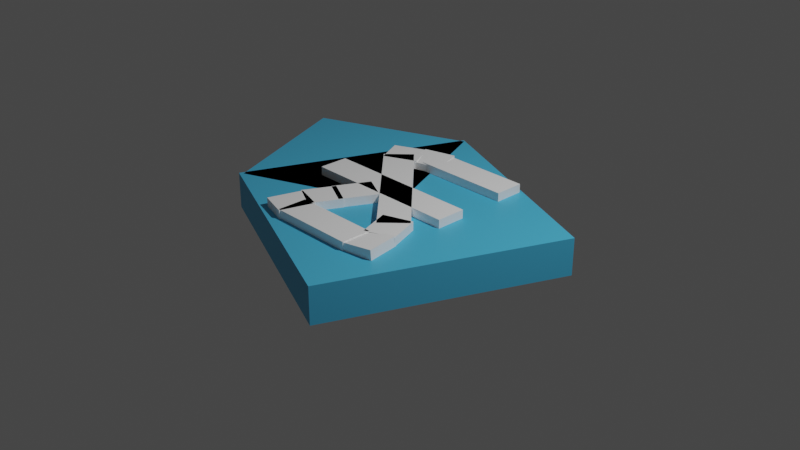 # Source: ahlogo.blend  (saved by Blender 2.91.10; exported with 4.5.12 LTS)
import bpy
from mathutils import Matrix  # noqa: F401  (used for matrix-valued properties, if any)

bpy.ops.wm.read_factory_settings(use_empty=True)
scene = bpy.context.scene
scene.name = 'Scene'

# ---- collections
col_collection = bpy.data.collections.new('Collection'); scene.collection.children.link(col_collection)

# ---- materials (node trees are filled in below, after node groups)
mat_blue = bpy.data.materials.new('blue')
mat_blue.use_transparent_shadow = False
mat_white = bpy.data.materials.new('white')
mat_white.use_transparent_shadow = False

# ---- material node trees
mat_blue.use_nodes = True; mat_blue.node_tree.nodes.clear()
_N = mat_blue.node_tree.nodes; _L = mat_blue.node_tree.links
n0 = _N.new('ShaderNodeBsdfPrincipled'); n0.name = 'Principled BSDF'; n0.location = (10, 300)
n0.distribution = 'GGX'
n0.subsurface_method = 'BURLEY'
n0.inputs[0].default_value = (0.0744, 0.4956, 0.8, 1.0)
n0.inputs[3].default_value = 1.45
n0.inputs[27].default_value = (0.0, 0.0, 0.0, 1.0)
n0.inputs[28].default_value = 1.0
n1 = _N.new('ShaderNodeOutputMaterial'); n1.name = 'Material Output'; n1.location = (300, 300)
_L.new(n0.outputs[0], n1.inputs[0])
n1.is_active_output = True
mat_white.use_nodes = True; mat_white.node_tree.nodes.clear()
_N = mat_white.node_tree.nodes; _L = mat_white.node_tree.links
n0 = _N.new('ShaderNodeBsdfPrincipled'); n0.name = 'Principled BSDF'; n0.location = (10, 300)
n0.distribution = 'GGX'
n0.subsurface_method = 'BURLEY'
n0.inputs[0].default_value = (1.0, 1.0, 1.0, 1.0)
n0.inputs[3].default_value = 1.45
n0.inputs[27].default_value = (0.0, 0.0, 0.0, 1.0)
n0.inputs[28].default_value = 1.0
n1 = _N.new('ShaderNodeOutputMaterial'); n1.name = 'Material Output'; n1.location = (300, 300)
_L.new(n0.outputs[0], n1.inputs[0])
n1.is_active_output = True

# ---- world
world_world = bpy.data.worlds.new('World'); scene.world = world_world
world_world.use_nodes = True; world_world.node_tree.nodes.clear()
_N = world_world.node_tree.nodes; _L = world_world.node_tree.links
n0 = _N.new('ShaderNodeOutputWorld'); n0.name = 'World Output'; n0.location = (300, 300)
n1 = _N.new('ShaderNodeBackground'); n1.name = 'Background'; n1.location = (10, 300)
n1.inputs[0].default_value = (0.05088, 0.05088, 0.05088, 1.0)
_L.new(n1.outputs[0], n0.inputs[0])
n0.is_active_output = True
world_world.color = (0.05088, 0.05088, 0.05088)
world_world.use_sun_shadow = False
world_world.sun_shadow_jitter_overblur = 0.0

# ---- cameras
cam_camera = bpy.data.cameras.new('Camera')
cam_camera.clip_end = 100.0
cam_camera.ortho_scale = 7.314

# ---- lights
light_light = bpy.data.lights.new('Light', 'POINT')
light_light.transmission_factor = 0.0
light_light.energy = 1000.0
light_light.shadow_soft_size = 0.1
light_light.shadow_maximum_resolution = 0.006
light_light.use_absolute_resolution = True

# ---- meshes
me_cube = bpy.data.meshes.new('Cube')
me_cube.from_pydata([(1.0, 1.0, 1.0), (1.0, 1.0, -1.0), (1.0, -1.0, 1.0), (1.0, -1.0, -1.0), (-1.0, 1.0, 1.0), (-1.0, 1.0, -1.0), (-1.0, -1.0, 1.0), (-1.0, -1.0, -1.0)], [], [(0, 4, 6, 2), (3, 2, 6, 7), (7, 6, 4, 5), (5, 1, 3, 7), (1, 0, 2, 3), (5, 4, 0, 1)])
_uv = me_cube.uv_layers.new(name='UVMap')
_uv.uv.foreach_set('vector', [0.625, 0.5, 0.875, 0.5, 0.875, 0.75, 0.625, 0.75, 0.375, 0.75, 0.625, 0.75, 0.625, 1.0, 0.375, 1.0, 0.375, 0.0, 0.625, 0.0, 0.625, 0.25, 0.375, 0.25, 0.125, 0.5, 0.375, 0.5, 0.375, 0.75, 0.125, 0.75, 0.375, 0.5, 0.625, 0.5, 0.625, 0.75, 0.375, 0.75, 0.375, 0.25, 0.625, 0.25, 0.625, 0.5, 0.375, 0.5])
me_cube.materials.append(mat_blue)
me_cube.use_remesh_preserve_volume = False
me_cube.use_remesh_preserve_attributes = False
me_cube.use_mirror_vertex_groups = False
me_cube.update()
me_cube_001 = bpy.data.meshes.new('Cube.001')
me_cube_001.from_pydata([(-1.0, -1.0, -1.0), (-1.0, -1.0, 1.0), (-1.0, 1.0, -1.0), (-1.0, 1.0, 1.0), (1.0, -1.0, -1.0), (1.0, -1.0, 1.0), (1.0, 1.0, -1.0), (1.0, 1.0, 1.0)], [], [(0, 1, 3, 2), (2, 3, 7, 6), (6, 7, 5, 4), (4, 5, 1, 0), (2, 6, 4, 0), (7, 3, 1, 5)])
_uv = me_cube_001.uv_layers.new(name='UVMap')
_uv.uv.foreach_set('vector', [0.375, 0.0, 0.625, 0.0, 0.625, 0.25, 0.375, 0.25, 0.375, 0.25, 0.625, 0.25, 0.625, 0.5, 0.375, 0.5, 0.375, 0.5, 0.625, 0.5, 0.625, 0.75, 0.375, 0.75, 0.375, 0.75, 0.625, 0.75, 0.625, 1.0, 0.375, 1.0, 0.125, 0.5, 0.375, 0.5, 0.375, 0.75, 0.125, 0.75, 0.625, 0.5, 0.875, 0.5, 0.875, 0.75, 0.625, 0.75])
me_cube_001.materials.append(mat_blue)
me_cube_001.use_remesh_fix_poles = True
me_cube_001.use_remesh_preserve_attributes = False
me_cube_001.use_mirror_vertex_groups = False
me_cube_001.update()
me_cube_002 = bpy.data.meshes.new('Cube.002')
me_cube_002.from_pydata([(-1.0, -1.0, -1.0), (-1.0, -1.0, 1.0), (-1.0, 1.0, -1.0), (-1.0, 1.0, 1.0), (1.0, -1.0, -1.0), (1.0, -1.0, 1.0), (1.0, 1.0, -1.0), (1.0, 1.0, 1.0)], [], [(0, 1, 3, 2), (2, 3, 7, 6), (6, 7, 5, 4), (4, 5, 1, 0), (2, 6, 4, 0), (7, 3, 1, 5)])
_uv = me_cube_002.uv_layers.new(name='UVMap')
_uv.uv.foreach_set('vector', [0.375, 0.0, 0.625, 0.0, 0.625, 0.25, 0.375, 0.25, 0.375, 0.25, 0.625, 0.25, 0.625, 0.5, 0.375, 0.5, 0.375, 0.5, 0.625, 0.5, 0.625, 0.75, 0.375, 0.75, 0.375, 0.75, 0.625, 0.75, 0.625, 1.0, 0.375, 1.0, 0.125, 0.5, 0.375, 0.5, 0.375, 0.75, 0.125, 0.75, 0.625, 0.5, 0.875, 0.5, 0.875, 0.75, 0.625, 0.75])
me_cube_002.materials.append(mat_white)
me_cube_002.use_remesh_fix_poles = True
me_cube_002.use_remesh_preserve_attributes = False
me_cube_002.use_mirror_vertex_groups = False
me_cube_002.update()
me_cube_003 = bpy.data.meshes.new('Cube.003')
me_cube_003.from_pydata([(-1.0, -1.0, -1.0), (-1.0, -1.0, 1.0), (-1.0, 1.0, -1.0), (-1.0, 1.0, 1.0), (1.0, -1.0, -1.0), (1.0, -1.0, 1.0), (1.0, 1.0, -1.0), (1.0, 1.0, 1.0)], [], [(0, 1, 3, 2), (2, 3, 7, 6), (6, 7, 5, 4), (4, 5, 1, 0), (2, 6, 4, 0), (7, 3, 1, 5)])
_uv = me_cube_003.uv_layers.new(name='UVMap')
_uv.uv.foreach_set('vector', [0.375, 0.0, 0.625, 0.0, 0.625, 0.25, 0.375, 0.25, 0.375, 0.25, 0.625, 0.25, 0.625, 0.5, 0.375, 0.5, 0.375, 0.5, 0.625, 0.5, 0.625, 0.75, 0.375, 0.75, 0.375, 0.75, 0.625, 0.75, 0.625, 1.0, 0.375, 1.0, 0.125, 0.5, 0.375, 0.5, 0.375, 0.75, 0.125, 0.75, 0.625, 0.5, 0.875, 0.5, 0.875, 0.75, 0.625, 0.75])
me_cube_003.materials.append(mat_white)
me_cube_003.use_remesh_fix_poles = True
me_cube_003.use_remesh_preserve_attributes = False
me_cube_003.use_mirror_vertex_groups = False
me_cube_003.update()
me_cube_004 = bpy.data.meshes.new('Cube.004')
me_cube_004.from_pydata([(-1.0, -1.0, -1.0), (-1.0, -1.0, 1.0), (-1.0, 1.0, -1.0), (-1.0, 1.0, 1.0), (1.0, -1.0, -1.0), (1.0, -1.0, 1.0), (1.0, 1.0, -1.0), (1.0, 1.0, 1.0)], [], [(0, 1, 3, 2), (2, 3, 7, 6), (6, 7, 5, 4), (4, 5, 1, 0), (2, 6, 4, 0), (7, 3, 1, 5)])
_uv = me_cube_004.uv_layers.new(name='UVMap')
_uv.uv.foreach_set('vector', [0.375, 0.0, 0.625, 0.0, 0.625, 0.25, 0.375, 0.25, 0.375, 0.25, 0.625, 0.25, 0.625, 0.5, 0.375, 0.5, 0.375, 0.5, 0.625, 0.5, 0.625, 0.75, 0.375, 0.75, 0.375, 0.75, 0.625, 0.75, 0.625, 1.0, 0.375, 1.0, 0.125, 0.5, 0.375, 0.5, 0.375, 0.75, 0.125, 0.75, 0.625, 0.5, 0.875, 0.5, 0.875, 0.75, 0.625, 0.75])
me_cube_004.materials.append(mat_white)
me_cube_004.use_remesh_fix_poles = True
me_cube_004.use_remesh_preserve_attributes = False
me_cube_004.use_mirror_vertex_groups = False
me_cube_004.update()
me_cube_005 = bpy.data.meshes.new('Cube.005')
me_cube_005.from_pydata([(-1.0, -1.0, -1.0), (-1.0, -1.0, 1.0), (-1.0, 1.0, -1.0), (-1.0, 1.0, 1.0), (1.0, -1.0, -1.0), (1.0, -1.0, 1.0), (1.0, 1.0, -1.0), (1.0, 1.0, 1.0)], [], [(0, 1, 3, 2), (2, 3, 7, 6), (6, 7, 5, 4), (4, 5, 1, 0), (2, 6, 4, 0), (7, 3, 1, 5)])
_uv = me_cube_005.uv_layers.new(name='UVMap')
_uv.uv.foreach_set('vector', [0.375, 0.0, 0.625, 0.0, 0.625, 0.25, 0.375, 0.25, 0.375, 0.25, 0.625, 0.25, 0.625, 0.5, 0.375, 0.5, 0.375, 0.5, 0.625, 0.5, 0.625, 0.75, 0.375, 0.75, 0.375, 0.75, 0.625, 0.75, 0.625, 1.0, 0.375, 1.0, 0.125, 0.5, 0.375, 0.5, 0.375, 0.75, 0.125, 0.75, 0.625, 0.5, 0.875, 0.5, 0.875, 0.75, 0.625, 0.75])
me_cube_005.materials.append(mat_white)
me_cube_005.use_remesh_fix_poles = True
me_cube_005.use_remesh_preserve_attributes = False
me_cube_005.use_mirror_vertex_groups = False
me_cube_005.update()
me_cube_006 = bpy.data.meshes.new('Cube.006')
me_cube_006.from_pydata([(-1.0, -1.0, -1.0), (-1.0, -1.0, 1.0), (-1.0, 1.0, -1.0), (-1.0, 1.0, 1.0), (1.0, -1.0, -1.0), (1.0, -1.0, 1.0), (1.0, 1.0, -1.0), (1.0, 1.0, 1.0)], [], [(0, 1, 3, 2), (2, 3, 7, 6), (6, 7, 5, 4), (4, 5, 1, 0), (2, 6, 4, 0), (7, 3, 1, 5)])
_uv = me_cube_006.uv_layers.new(name='UVMap')
_uv.uv.foreach_set('vector', [0.375, 0.0, 0.625, 0.0, 0.625, 0.25, 0.375, 0.25, 0.375, 0.25, 0.625, 0.25, 0.625, 0.5, 0.375, 0.5, 0.375, 0.5, 0.625, 0.5, 0.625, 0.75, 0.375, 0.75, 0.375, 0.75, 0.625, 0.75, 0.625, 1.0, 0.375, 1.0, 0.125, 0.5, 0.375, 0.5, 0.375, 0.75, 0.125, 0.75, 0.625, 0.5, 0.875, 0.5, 0.875, 0.75, 0.625, 0.75])
me_cube_006.materials.append(mat_white)
me_cube_006.use_remesh_fix_poles = True
me_cube_006.use_remesh_preserve_attributes = False
me_cube_006.use_mirror_vertex_groups = False
me_cube_006.update()
me_cube_007 = bpy.data.meshes.new('Cube.007')
me_cube_007.from_pydata([(-1.0, -1.0, -1.0), (-1.0, -1.0, 1.0), (-1.0, 1.0, -1.0), (-1.0, 1.0, 1.0), (1.0, -1.0, -1.0), (1.0, -1.0, 1.0), (1.0, 1.0, -1.0), (1.0, 1.0, 1.0)], [], [(0, 1, 3, 2), (2, 3, 7, 6), (6, 7, 5, 4), (4, 5, 1, 0), (2, 6, 4, 0), (7, 3, 1, 5)])
_uv = me_cube_007.uv_layers.new(name='UVMap')
_uv.uv.foreach_set('vector', [0.375, 0.0, 0.625, 0.0, 0.625, 0.25, 0.375, 0.25, 0.375, 0.25, 0.625, 0.25, 0.625, 0.5, 0.375, 0.5, 0.375, 0.5, 0.625, 0.5, 0.625, 0.75, 0.375, 0.75, 0.375, 0.75, 0.625, 0.75, 0.625, 1.0, 0.375, 1.0, 0.125, 0.5, 0.375, 0.5, 0.375, 0.75, 0.125, 0.75, 0.625, 0.5, 0.875, 0.5, 0.875, 0.75, 0.625, 0.75])
me_cube_007.materials.append(mat_white)
me_cube_007.use_remesh_fix_poles = True
me_cube_007.use_remesh_preserve_attributes = False
me_cube_007.use_mirror_vertex_groups = False
me_cube_007.update()
me_cube_008 = bpy.data.meshes.new('Cube.008')
me_cube_008.from_pydata([(-1.0, -1.0, -1.0), (-1.0, -1.0, 1.0), (-1.0, 1.0, -1.0), (-1.0, 1.0, 1.0), (1.0, -1.0, -1.0), (1.0, -1.0, 1.0), (1.0, 1.0, -1.0), (1.0, 1.0, 1.0)], [], [(0, 1, 3, 2), (2, 3, 7, 6), (6, 7, 5, 4), (4, 5, 1, 0), (2, 6, 4, 0), (7, 3, 1, 5)])
_uv = me_cube_008.uv_layers.new(name='UVMap')
_uv.uv.foreach_set('vector', [0.375, 0.0, 0.625, 0.0, 0.625, 0.25, 0.375, 0.25, 0.375, 0.25, 0.625, 0.25, 0.625, 0.5, 0.375, 0.5, 0.375, 0.5, 0.625, 0.5, 0.625, 0.75, 0.375, 0.75, 0.375, 0.75, 0.625, 0.75, 0.625, 1.0, 0.375, 1.0, 0.125, 0.5, 0.375, 0.5, 0.375, 0.75, 0.125, 0.75, 0.625, 0.5, 0.875, 0.5, 0.875, 0.75, 0.625, 0.75])
me_cube_008.materials.append(mat_white)
me_cube_008.use_remesh_fix_poles = True
me_cube_008.use_remesh_preserve_attributes = False
me_cube_008.use_mirror_vertex_groups = False
me_cube_008.update()
me_cube_009 = bpy.data.meshes.new('Cube.009')
me_cube_009.from_pydata([(-1.0, -1.0, -1.0), (-1.0, -1.0, 1.0), (-1.0, 1.0, -1.0), (-1.0, 1.0, 1.0), (1.0, -1.0, -1.0), (1.0, -1.0, 1.0), (1.0, 1.0, -1.0), (1.0, 1.0, 1.0)], [], [(0, 1, 3, 2), (2, 3, 7, 6), (6, 7, 5, 4), (4, 5, 1, 0), (2, 6, 4, 0), (7, 3, 1, 5)])
_uv = me_cube_009.uv_layers.new(name='UVMap')
_uv.uv.foreach_set('vector', [0.375, 0.0, 0.625, 0.0, 0.625, 0.25, 0.375, 0.25, 0.375, 0.25, 0.625, 0.25, 0.625, 0.5, 0.375, 0.5, 0.375, 0.5, 0.625, 0.5, 0.625, 0.75, 0.375, 0.75, 0.375, 0.75, 0.625, 0.75, 0.625, 1.0, 0.375, 1.0, 0.125, 0.5, 0.375, 0.5, 0.375, 0.75, 0.125, 0.75, 0.625, 0.5, 0.875, 0.5, 0.875, 0.75, 0.625, 0.75])
me_cube_009.materials.append(mat_white)
me_cube_009.use_remesh_fix_poles = True
me_cube_009.use_remesh_preserve_attributes = False
me_cube_009.use_mirror_vertex_groups = False
me_cube_009.update()
me_cube_010 = bpy.data.meshes.new('Cube.010')
me_cube_010.from_pydata([(-1.0, -1.0, -1.0), (-1.0, -1.0, 1.0), (-1.0, 1.0, -1.0), (-1.0, 1.0, 1.0), (1.0, -1.0, -1.0), (1.0, -1.0, 1.0), (1.0, 1.0, -1.0), (1.0, 1.0, 1.0)], [], [(0, 1, 3, 2), (2, 3, 7, 6), (6, 7, 5, 4), (4, 5, 1, 0), (2, 6, 4, 0), (7, 3, 1, 5)])
_uv = me_cube_010.uv_layers.new(name='UVMap')
_uv.uv.foreach_set('vector', [0.375, 0.0, 0.625, 0.0, 0.625, 0.25, 0.375, 0.25, 0.375, 0.25, 0.625, 0.25, 0.625, 0.5, 0.375, 0.5, 0.375, 0.5, 0.625, 0.5, 0.625, 0.75, 0.375, 0.75, 0.375, 0.75, 0.625, 0.75, 0.625, 1.0, 0.375, 1.0, 0.125, 0.5, 0.375, 0.5, 0.375, 0.75, 0.125, 0.75, 0.625, 0.5, 0.875, 0.5, 0.875, 0.75, 0.625, 0.75])
me_cube_010.materials.append(mat_white)
me_cube_010.use_remesh_fix_poles = True
me_cube_010.use_remesh_preserve_attributes = False
me_cube_010.use_mirror_vertex_groups = False
me_cube_010.update()
me_cube_011 = bpy.data.meshes.new('Cube.011')
me_cube_011.from_pydata([(-1.0, -1.0, -1.0), (-1.0, -1.0, 1.0), (-1.0, 1.0, -1.0), (-1.0, 1.0, 1.0), (1.0, -1.0, -1.0), (1.0, -1.0, 1.0), (1.0, 1.0, -1.0), (1.0, 1.0, 1.0)], [], [(0, 1, 3, 2), (2, 3, 7, 6), (6, 7, 5, 4), (4, 5, 1, 0), (2, 6, 4, 0), (7, 3, 1, 5)])
_uv = me_cube_011.uv_layers.new(name='UVMap')
_uv.uv.foreach_set('vector', [0.375, 0.0, 0.625, 0.0, 0.625, 0.25, 0.375, 0.25, 0.375, 0.25, 0.625, 0.25, 0.625, 0.5, 0.375, 0.5, 0.375, 0.5, 0.625, 0.5, 0.625, 0.75, 0.375, 0.75, 0.375, 0.75, 0.625, 0.75, 0.625, 1.0, 0.375, 1.0, 0.125, 0.5, 0.375, 0.5, 0.375, 0.75, 0.125, 0.75, 0.625, 0.5, 0.875, 0.5, 0.875, 0.75, 0.625, 0.75])
me_cube_011.materials.append(mat_white)
me_cube_011.use_remesh_fix_poles = True
me_cube_011.use_remesh_preserve_attributes = False
me_cube_011.use_mirror_vertex_groups = False
me_cube_011.update()
me_cube_012 = bpy.data.meshes.new('Cube.012')
me_cube_012.from_pydata([(-1.0, -1.0, -1.0), (-1.0, -1.0, 1.0), (-1.0, 1.0, -1.0), (-1.0, 1.0, 1.0), (1.0, -1.0, -1.0), (1.0, -1.0, 1.0), (1.0, 1.0, -1.0), (1.0, 1.0, 1.0)], [], [(0, 1, 3, 2), (2, 3, 7, 6), (6, 7, 5, 4), (4, 5, 1, 0), (2, 6, 4, 0), (7, 3, 1, 5)])
_uv = me_cube_012.uv_layers.new(name='UVMap')
_uv.uv.foreach_set('vector', [0.375, 0.0, 0.625, 0.0, 0.625, 0.25, 0.375, 0.25, 0.375, 0.25, 0.625, 0.25, 0.625, 0.5, 0.375, 0.5, 0.375, 0.5, 0.625, 0.5, 0.625, 0.75, 0.375, 0.75, 0.375, 0.75, 0.625, 0.75, 0.625, 1.0, 0.375, 1.0, 0.125, 0.5, 0.375, 0.5, 0.375, 0.75, 0.125, 0.75, 0.625, 0.5, 0.875, 0.5, 0.875, 0.75, 0.625, 0.75])
me_cube_012.materials.append(mat_white)
me_cube_012.use_remesh_fix_poles = True
me_cube_012.use_remesh_preserve_attributes = False
me_cube_012.use_mirror_vertex_groups = False
me_cube_012.update()

# ---- objects
ob_cube = bpy.data.objects.new('Cube', me_cube)
ob_light = bpy.data.objects.new('Light', light_light)
ob_camera = bpy.data.objects.new('Camera', cam_camera)
ob_cube_001 = bpy.data.objects.new('Cube.001', me_cube_001)
ob_cube_002 = bpy.data.objects.new('Cube.002', me_cube_002)
ob_cube_003 = bpy.data.objects.new('Cube.003', me_cube_003)
ob_cube_004 = bpy.data.objects.new('Cube.004', me_cube_004)
ob_cube_005 = bpy.data.objects.new('Cube.005', me_cube_005)
ob_cube_006 = bpy.data.objects.new('Cube.006', me_cube_006)
ob_cube_007 = bpy.data.objects.new('Cube.007', me_cube_007)
ob_cube_008 = bpy.data.objects.new('Cube.008', me_cube_008)
ob_cube_009 = bpy.data.objects.new('Cube.009', me_cube_009)
ob_cube_010 = bpy.data.objects.new('Cube.010', me_cube_010)
ob_cube_011 = bpy.data.objects.new('Cube.011', me_cube_011)
ob_cube_012 = bpy.data.objects.new('Cube.012', me_cube_012)

# ---- transforms, parenting, visibility, modifiers, constraints
ob_cube.location = (0.02667, -0.06137, 0.0)
ob_cube.rotation_euler = (0.0, -0.0, -0.3966)
ob_cube.scale = (1.3, 1.3, 0.2)
ob_cube.lock_rotations_4d = False
ob_cube.empty_display_type = 'ARROWS'
ob_cube.lineart.crease_threshold = 0.0
ob_light.location = (4.076, 1.005, 5.904)
ob_light.rotation_euler = (0.6503, 0.05522, 1.866)
ob_light.lock_rotations_4d = False
ob_light.empty_display_type = 'ARROWS'
ob_light.color = (0.0, 0.0, 0.0, 0.0)
ob_light.lineart.crease_threshold = 0.0
ob_camera.location = (7.359, -6.926, 4.958)
ob_camera.rotation_euler = (1.109, 0.0, 0.8149)
ob_camera.lock_rotations_4d = False
ob_camera.empty_display_type = 'ARROWS'
ob_camera.color = (0.0, 0.0, 0.0, 0.0)
ob_camera.display_type = 'WIRE'
ob_camera.lineart.crease_threshold = 0.0
ob_cube_001.location = (-1.135, 0.441, 0.0)
ob_cube_001.rotation_euler = (0.0, -0.0, 0.3888)
ob_cube_001.scale = (0.9, 0.9, 0.2)
ob_cube_001.lineart.crease_threshold = 0.0
ob_cube_002.location = (0.1576, 0.8704, 0.0)
ob_cube_002.rotation_euler = (0.0, -0.0, -0.0003179)
ob_cube_002.scale = (0.538, 0.1631, 0.2938)
ob_cube_002.lineart.crease_threshold = 0.0
ob_cube_003.location = (-0.158, 0.01163, 0.0)
ob_cube_003.rotation_euler = (0.0, -0.0, -0.0003179)
ob_cube_003.scale = (0.8728, 0.1637, 0.2938)
ob_cube_003.lineart.crease_threshold = 0.0
ob_cube_004.location = (-0.04371, -0.9535, 0.0)
ob_cube_004.rotation_euler = (0.0, -0.0, -0.0003179)
ob_cube_004.scale = (0.4757, 0.1637, 0.2938)
ob_cube_004.lineart.crease_threshold = 0.0
ob_cube_005.location = (-0.3925, 0.8766, 0.0)
ob_cube_005.rotation_euler = (0.07374, -0.009113, 0.2539)
ob_cube_005.scale = (0.1812, 0.1614, 0.2938)
ob_cube_005.lineart.crease_threshold = 0.0
ob_cube_006.location = (-0.6946, 0.7462, 0.0)
ob_cube_006.rotation_euler = (0.0, -0.0, 0.4325)
ob_cube_006.scale = (0.1902, 0.1637, 0.2938)
ob_cube_006.lineart.crease_threshold = 0.0
ob_cube_007.location = (-0.1268, 0.08074, 0.0)
ob_cube_007.rotation_euler = (0.0, -0.0, -0.7857)
ob_cube_007.scale = (0.8394, 0.1637, 0.2938)
ob_cube_007.lineart.crease_threshold = 0.0
ob_cube_008.location = (0.5808, -0.9025, 0.0)
ob_cube_008.rotation_euler = (0.07374, -0.009113, -1.416)
ob_cube_008.scale = (0.1812, 0.1614, 0.2938)
ob_cube_008.lineart.crease_threshold = 0.0
ob_cube_009.location = (0.4808, -0.589, 0.0)
ob_cube_009.rotation_euler = (0.0, -0.0, -1.237)
ob_cube_009.scale = (0.1902, 0.1637, 0.2938)
ob_cube_009.lineart.crease_threshold = 0.0
ob_cube_010.location = (-0.4921, -0.5908, 0.0)
ob_cube_010.rotation_euler = (0.0, -0.0, 1.096)
ob_cube_010.scale = (0.1812, 0.1614, 0.2938)
ob_cube_010.lineart.crease_threshold = 0.0
ob_cube_011.location = (-0.5959, -0.903, 0.0)
ob_cube_011.rotation_euler = (0.0, -0.0, 1.275)
ob_cube_011.scale = (0.1902, 0.1637, 0.2938)
ob_cube_011.lineart.crease_threshold = 0.0
ob_cube_012.location = (-0.3433, -0.2839, 0.0)
ob_cube_012.rotation_euler = (0.0, -0.0, 1.096)
ob_cube_012.scale = (0.2099, 0.1614, 0.2938)
ob_cube_012.lineart.crease_threshold = 0.0

# ---- collection membership
col_collection.objects.link(ob_cube)
col_collection.objects.link(ob_light)
col_collection.objects.link(ob_camera)
col_collection.objects.link(ob_cube_001)
col_collection.objects.link(ob_cube_002)
col_collection.objects.link(ob_cube_003)
col_collection.objects.link(ob_cube_004)
col_collection.objects.link(ob_cube_005)
col_collection.objects.link(ob_cube_006)
col_collection.objects.link(ob_cube_007)
col_collection.objects.link(ob_cube_008)
col_collection.objects.link(ob_cube_009)
col_collection.objects.link(ob_cube_010)
col_collection.objects.link(ob_cube_011)
col_collection.objects.link(ob_cube_012)

# ---- scene / render settings (as saved in the file)
scene.camera = ob_camera
scene.frame_start = 1; scene.frame_end = 250; scene.frame_set(1)
scene.render.engine = 'BLENDER_EEVEE_NEXT'
scene.cycles.use_denoising = False
scene.cycles.samples = 128
scene.cycles.sampling_pattern = 'TABULATED_SOBOL'
scene.cycles.use_adaptive_sampling = False
scene.cycles.use_light_tree = False
scene.view_settings.view_transform = 'Filmic'
bpy.context.view_layer.update()
